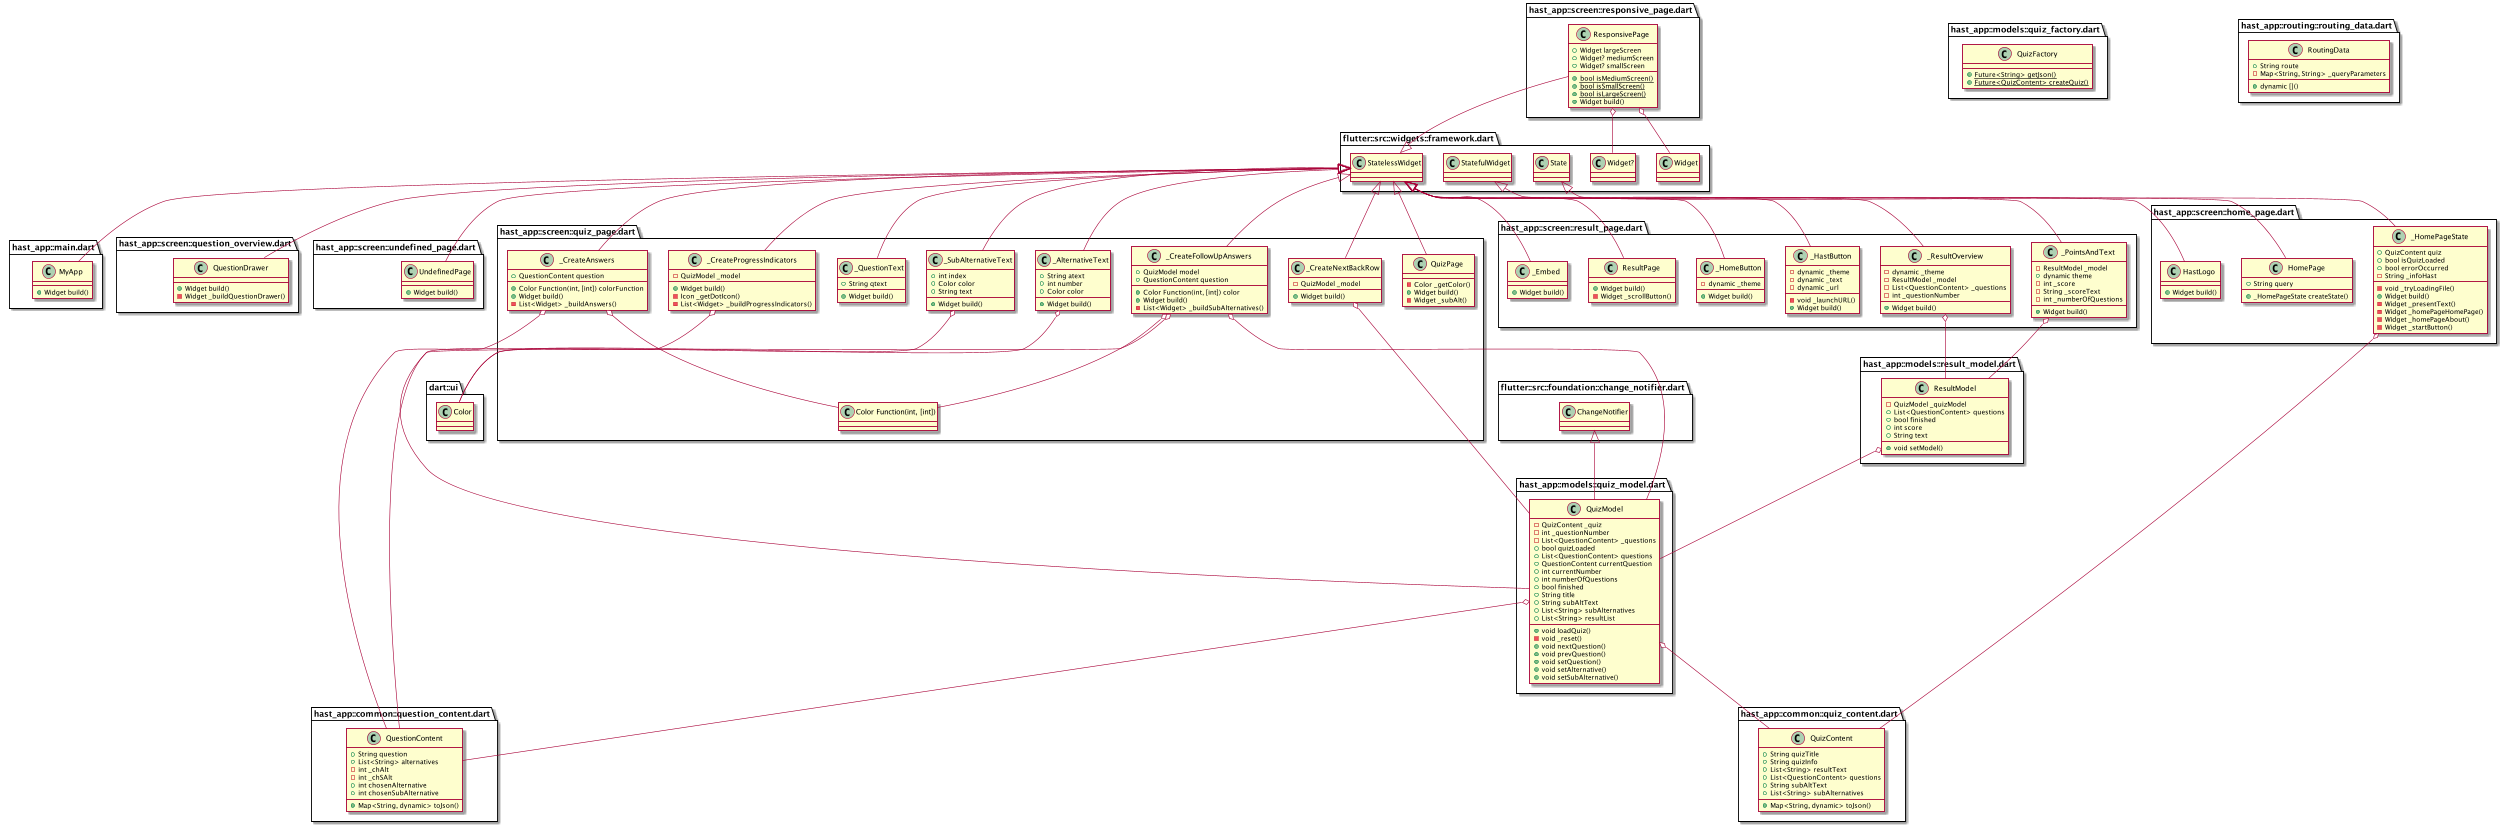

The diagram above was rendered by PlantUML. Its source (embedded in the PNG):
@startuml
set namespaceSeparator ::

class "hast_app::models::result_model.dart::ResultModel" {
  -QuizModel _quizModel
  +List<QuestionContent> questions
  +bool finished
  +int score
  +String text
  +void setModel()
}

"hast_app::models::result_model.dart::ResultModel" o-- "hast_app::models::quiz_model.dart::QuizModel"

class "hast_app::models::quiz_model.dart::QuizModel" {
  -QuizContent _quiz
  -int _questionNumber
  -List<QuestionContent> _questions
  +bool quizLoaded
  +List<QuestionContent> questions
  +QuestionContent currentQuestion
  +int currentNumber
  +int numberOfQuestions
  +bool finished
  +String title
  +String subAltText
  +List<String> subAlternatives
  +List<String> resultList
  +void loadQuiz()
  -void _reset()
  +void nextQuestion()
  +void prevQuestion()
  +void setQuestion()
  +void setAlternative()
  +void setSubAlternative()
}

"hast_app::models::quiz_model.dart::QuizModel" o-- "hast_app::common::quiz_content.dart::QuizContent"
"hast_app::models::quiz_model.dart::QuizModel" o-- "hast_app::common::question_content.dart::QuestionContent"
"flutter::src::foundation::change_notifier.dart::ChangeNotifier" <|-- "hast_app::models::quiz_model.dart::QuizModel"

class "hast_app::models::quiz_factory.dart::QuizFactory" {
  {static} +Future<String> getJson()
  {static} +Future<QuizContent> createQuiz()
}

class "hast_app::main.dart::MyApp" {
  +Widget build()
}

"flutter::src::widgets::framework.dart::StatelessWidget" <|-- "hast_app::main.dart::MyApp"

class "hast_app::common::quiz_content.dart::QuizContent" {
  +String quizTitle
  +String quizInfo
  +List<String> resultText
  +List<QuestionContent> questions
  +String subAltText
  +List<String> subAlternatives
  +Map<String, dynamic> toJson()
}

class "hast_app::common::question_content.dart::QuestionContent" {
  +String question
  +List<String> alternatives
  -int _chAlt
  -int _chSAlt
  +int chosenAlternative
  +int chosenSubAlternative
  +Map<String, dynamic> toJson()
}

class "hast_app::screen::question_overview.dart::QuestionDrawer" {
  +Widget build()
  -Widget _buildQuestionDrawer()
}

"flutter::src::widgets::framework.dart::StatelessWidget" <|-- "hast_app::screen::question_overview.dart::QuestionDrawer"

class "hast_app::screen::undefined_page.dart::UndefinedPage" {
  +Widget build()
}

"flutter::src::widgets::framework.dart::StatelessWidget" <|-- "hast_app::screen::undefined_page.dart::UndefinedPage"

class "hast_app::screen::responsive_page.dart::ResponsivePage" {
  +Widget largeScreen
  +Widget? mediumScreen
  +Widget? smallScreen
  {static} +bool isMediumScreen()
  {static} +bool isSmallScreen()
  {static} +bool isLargeScreen()
  +Widget build()
}

"hast_app::screen::responsive_page.dart::ResponsivePage" o-- "flutter::src::widgets::framework.dart::Widget"
"hast_app::screen::responsive_page.dart::ResponsivePage" o-- "flutter::src::widgets::framework.dart::Widget?"
"flutter::src::widgets::framework.dart::StatelessWidget" <|-- "hast_app::screen::responsive_page.dart::ResponsivePage"

class "hast_app::screen::quiz_page.dart::QuizPage" {
  -Color _getColor()
  +Widget build()
  -Widget _subAlt()
}

"flutter::src::widgets::framework.dart::StatelessWidget" <|-- "hast_app::screen::quiz_page.dart::QuizPage"

class "hast_app::screen::quiz_page.dart::_CreateProgressIndicators" {
  -QuizModel _model
  +Widget build()
  -Icon _getDotIcon()
  -List<Widget> _buildProgressIndicators()
}

"hast_app::screen::quiz_page.dart::_CreateProgressIndicators" o-- "hast_app::models::quiz_model.dart::QuizModel"
"flutter::src::widgets::framework.dart::StatelessWidget" <|-- "hast_app::screen::quiz_page.dart::_CreateProgressIndicators"

class "hast_app::screen::quiz_page.dart::_CreateNextBackRow" {
  -QuizModel _model
  +Widget build()
}

"hast_app::screen::quiz_page.dart::_CreateNextBackRow" o-- "hast_app::models::quiz_model.dart::QuizModel"
"flutter::src::widgets::framework.dart::StatelessWidget" <|-- "hast_app::screen::quiz_page.dart::_CreateNextBackRow"

class "hast_app::screen::quiz_page.dart::_CreateAnswers" {
  +QuestionContent question
  +Color Function(int, [int]) colorFunction
  +Widget build()
  -List<Widget> _buildAnswers()
}

"hast_app::screen::quiz_page.dart::_CreateAnswers" o-- "hast_app::common::question_content.dart::QuestionContent"
"hast_app::screen::quiz_page.dart::_CreateAnswers" o-- "hast_app::screen::quiz_page.dart::Color Function(int, [int])"
"flutter::src::widgets::framework.dart::StatelessWidget" <|-- "hast_app::screen::quiz_page.dart::_CreateAnswers"

class "hast_app::screen::quiz_page.dart::_CreateFollowUpAnswers" {
  +Color Function(int, [int]) color
  +QuizModel model
  +QuestionContent question
  +Widget build()
  -List<Widget> _buildSubAlternatives()
}

"hast_app::screen::quiz_page.dart::_CreateFollowUpAnswers" o-- "hast_app::screen::quiz_page.dart::Color Function(int, [int])"
"hast_app::screen::quiz_page.dart::_CreateFollowUpAnswers" o-- "hast_app::models::quiz_model.dart::QuizModel"
"hast_app::screen::quiz_page.dart::_CreateFollowUpAnswers" o-- "hast_app::common::question_content.dart::QuestionContent"
"flutter::src::widgets::framework.dart::StatelessWidget" <|-- "hast_app::screen::quiz_page.dart::_CreateFollowUpAnswers"

class "hast_app::screen::quiz_page.dart::_QuestionText" {
  +String qtext
  +Widget build()
}

"flutter::src::widgets::framework.dart::StatelessWidget" <|-- "hast_app::screen::quiz_page.dart::_QuestionText"

class "hast_app::screen::quiz_page.dart::_AlternativeText" {
  +String atext
  +int number
  +Color color
  +Widget build()
}

"hast_app::screen::quiz_page.dart::_AlternativeText" o-- "dart::ui::Color"
"flutter::src::widgets::framework.dart::StatelessWidget" <|-- "hast_app::screen::quiz_page.dart::_AlternativeText"

class "hast_app::screen::quiz_page.dart::_SubAlternativeText" {
  +int index
  +Color color
  +String text
  +Widget build()
}

"hast_app::screen::quiz_page.dart::_SubAlternativeText" o-- "dart::ui::Color"
"flutter::src::widgets::framework.dart::StatelessWidget" <|-- "hast_app::screen::quiz_page.dart::_SubAlternativeText"

class "hast_app::screen::home_page.dart::HomePage" {
  +String query
  +_HomePageState createState()
}

"flutter::src::widgets::framework.dart::StatefulWidget" <|-- "hast_app::screen::home_page.dart::HomePage"

class "hast_app::screen::home_page.dart::_HomePageState" {
  +QuizContent quiz
  +bool isQuizLoaded
  +bool errorOccurred
  -String _infoHast
  -void _tryLoadingFile()
  +Widget build()
  -Widget _presentText()
  -Widget _homePageHomePage()
  -Widget _homePageAbout()
  -Widget _startButton()
}

"hast_app::screen::home_page.dart::_HomePageState" o-- "hast_app::common::quiz_content.dart::QuizContent"
"flutter::src::widgets::framework.dart::State" <|-- "hast_app::screen::home_page.dart::_HomePageState"

class "hast_app::screen::home_page.dart::HastLogo" {
  +Widget build()
}

"flutter::src::widgets::framework.dart::StatelessWidget" <|-- "hast_app::screen::home_page.dart::HastLogo"

class "hast_app::screen::result_page.dart::ResultPage" {
  +Widget build()
  -Widget _scrollButton()
}

"flutter::src::widgets::framework.dart::StatelessWidget" <|-- "hast_app::screen::result_page.dart::ResultPage"

class "hast_app::screen::result_page.dart::_Embed" {
  +Widget build()
}

"flutter::src::widgets::framework.dart::StatelessWidget" <|-- "hast_app::screen::result_page.dart::_Embed"

class "hast_app::screen::result_page.dart::_PointsAndText" {
  -ResultModel _model
  +dynamic theme
  -int _score
  -String _scoreText
  -int _numberOfQuestions
  +Widget build()
}

"hast_app::screen::result_page.dart::_PointsAndText" o-- "hast_app::models::result_model.dart::ResultModel"
"flutter::src::widgets::framework.dart::StatelessWidget" <|-- "hast_app::screen::result_page.dart::_PointsAndText"

class "hast_app::screen::result_page.dart::_ResultOverview" {
  -dynamic _theme
  -ResultModel _model
  -List<QuestionContent> _questions
  -int _questionNumber
  +Widget build()
}

"hast_app::screen::result_page.dart::_ResultOverview" o-- "hast_app::models::result_model.dart::ResultModel"
"flutter::src::widgets::framework.dart::StatelessWidget" <|-- "hast_app::screen::result_page.dart::_ResultOverview"

class "hast_app::screen::result_page.dart::_HastButton" {
  -dynamic _theme
  -dynamic _text
  -dynamic _url
  -void _launchURL()
  +Widget build()
}

"flutter::src::widgets::framework.dart::StatelessWidget" <|-- "hast_app::screen::result_page.dart::_HastButton"

class "hast_app::screen::result_page.dart::_HomeButton" {
  -dynamic _theme
  +Widget build()
}

"flutter::src::widgets::framework.dart::StatelessWidget" <|-- "hast_app::screen::result_page.dart::_HomeButton"

class "hast_app::routing::routing_data.dart::RoutingData" {
  +String route
  -Map<String, String> _queryParameters
  +dynamic []()
}


@enduml